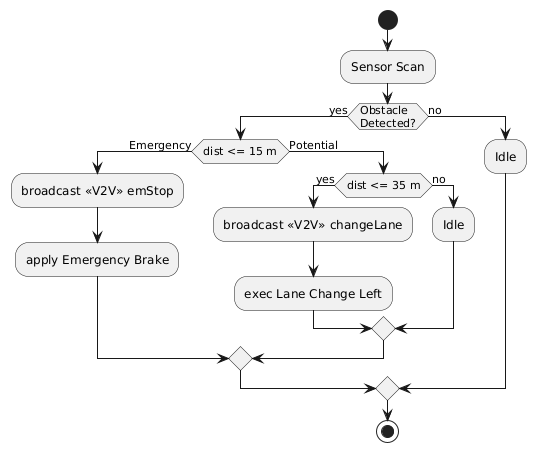

The diagram above was rendered by PlantUML. Its source (embedded in the PNG):
@startuml
start
:Sensor Scan;
if (Obstacle\nDetected?) then (yes)
  if (dist <= 15 m) then (Emergency)
    :broadcast «V2V» emStop;
    :apply Emergency Brake;
  else (Potential)
    if (dist <= 35 m) then (yes)
      :broadcast «V2V» changeLane;
      :exec Lane Change Left;
    else (no)
      :Idle;
    endif
  endif
else (no)
  :Idle;
endif
stop
@enduml